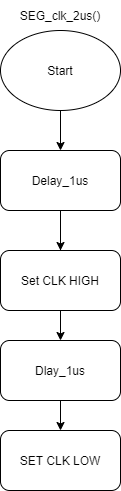

The diagram above was exported from draw.io. Its source (the exported page's mxGraphModel, read from the mxfile embedded in the PNG):
<mxGraphModel dx="1422" dy="762" grid="1" gridSize="10" guides="1" tooltips="1" connect="1" arrows="1" fold="1" page="1" pageScale="1" pageWidth="827" pageHeight="1169" math="0" shadow="0">
  <root>
    <mxCell id="0" />
    <mxCell id="1" parent="0" />
    <mxCell id="H5Lt-SVmWQS_XEYL81mc-7" value="" style="edgeStyle=orthogonalEdgeStyle;rounded=0;orthogonalLoop=1;jettySize=auto;html=1;" edge="1" parent="1" source="H5Lt-SVmWQS_XEYL81mc-1" target="H5Lt-SVmWQS_XEYL81mc-3">
      <mxGeometry relative="1" as="geometry" />
    </mxCell>
    <mxCell id="H5Lt-SVmWQS_XEYL81mc-1" value="Start" style="ellipse;whiteSpace=wrap;html=1;" vertex="1" parent="1">
      <mxGeometry x="110" y="50" width="120" height="80" as="geometry" />
    </mxCell>
    <mxCell id="H5Lt-SVmWQS_XEYL81mc-2" value="SEG_clk_2us()" style="text;html=1;strokeColor=none;fillColor=none;align=center;verticalAlign=middle;whiteSpace=wrap;rounded=0;" vertex="1" parent="1">
      <mxGeometry x="140" y="20" width="60" height="30" as="geometry" />
    </mxCell>
    <mxCell id="H5Lt-SVmWQS_XEYL81mc-8" value="" style="edgeStyle=orthogonalEdgeStyle;rounded=0;orthogonalLoop=1;jettySize=auto;html=1;" edge="1" parent="1" source="H5Lt-SVmWQS_XEYL81mc-3" target="H5Lt-SVmWQS_XEYL81mc-5">
      <mxGeometry relative="1" as="geometry" />
    </mxCell>
    <mxCell id="H5Lt-SVmWQS_XEYL81mc-10" value="" style="edgeStyle=orthogonalEdgeStyle;rounded=0;orthogonalLoop=1;jettySize=auto;html=1;" edge="1" parent="1" source="H5Lt-SVmWQS_XEYL81mc-3" target="H5Lt-SVmWQS_XEYL81mc-4">
      <mxGeometry relative="1" as="geometry" />
    </mxCell>
    <mxCell id="H5Lt-SVmWQS_XEYL81mc-3" value="Delay_1us" style="rounded=1;whiteSpace=wrap;html=1;" vertex="1" parent="1">
      <mxGeometry x="110" y="170" width="120" height="60" as="geometry" />
    </mxCell>
    <mxCell id="H5Lt-SVmWQS_XEYL81mc-4" value="Set CLK HIGH" style="rounded=1;whiteSpace=wrap;html=1;" vertex="1" parent="1">
      <mxGeometry x="110" y="270" width="120" height="60" as="geometry" />
    </mxCell>
    <mxCell id="H5Lt-SVmWQS_XEYL81mc-9" value="" style="edgeStyle=orthogonalEdgeStyle;rounded=0;orthogonalLoop=1;jettySize=auto;html=1;" edge="1" parent="1" source="H5Lt-SVmWQS_XEYL81mc-5" target="H5Lt-SVmWQS_XEYL81mc-6">
      <mxGeometry relative="1" as="geometry" />
    </mxCell>
    <mxCell id="H5Lt-SVmWQS_XEYL81mc-5" value="Dlay_1us" style="rounded=1;whiteSpace=wrap;html=1;" vertex="1" parent="1">
      <mxGeometry x="110" y="360" width="120" height="60" as="geometry" />
    </mxCell>
    <mxCell id="H5Lt-SVmWQS_XEYL81mc-6" value="SET CLK LOW" style="rounded=1;whiteSpace=wrap;html=1;" vertex="1" parent="1">
      <mxGeometry x="110" y="450" width="120" height="60" as="geometry" />
    </mxCell>
  </root>
</mxGraphModel>